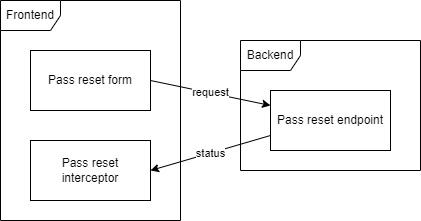

The diagram above was exported from draw.io. Its source (the exported page's mxGraphModel, read from the mxfile embedded in the PNG):
<mxGraphModel dx="782" dy="468" grid="1" gridSize="10" guides="1" tooltips="1" connect="1" arrows="1" fold="1" page="1" pageScale="1" pageWidth="850" pageHeight="1100" math="0" shadow="0">
  <root>
    <mxCell id="0" />
    <mxCell id="1" parent="0" />
    <mxCell id="QQ264aQ_Boz3PA-Y6V54-7" value="Backend" style="shape=umlFrame;whiteSpace=wrap;html=1;" parent="1" vertex="1">
      <mxGeometry x="450" y="140" width="180" height="130" as="geometry" />
    </mxCell>
    <mxCell id="QQ264aQ_Boz3PA-Y6V54-6" value="Frontend&lt;span style=&quot;color: rgba(0, 0, 0, 0); font-family: monospace; font-size: 0px; text-align: start;&quot;&gt;%3CmxGraphModel%3E%3Croot%3E%3CmxCell%20id%3D%220%22%2F%3E%3CmxCell%20id%3D%221%22%20parent%3D%220%22%2F%3E%3CmxCell%20id%3D%222%22%20value%3D%22Form%22%20style%3D%22rounded%3D0%3BwhiteSpace%3Dwrap%3Bhtml%3D1%3B%22%20vertex%3D%221%22%20parent%3D%221%22%3E%3CmxGeometry%20x%3D%2240%22%20y%3D%22160%22%20width%3D%22120%22%20height%3D%2260%22%20as%3D%22geometry%22%2F%3E%3C%2FmxCell%3E%3C%2Froot%3E%3C%2FmxGraphModel%3E&lt;/span&gt;" style="shape=umlFrame;whiteSpace=wrap;html=1;" parent="1" vertex="1">
      <mxGeometry x="210" y="100" width="180" height="220" as="geometry" />
    </mxCell>
    <mxCell id="QQ264aQ_Boz3PA-Y6V54-1" value="Pass reset form" style="rounded=0;whiteSpace=wrap;html=1;" parent="1" vertex="1">
      <mxGeometry x="240" y="150" width="120" height="60" as="geometry" />
    </mxCell>
    <mxCell id="QQ264aQ_Boz3PA-Y6V54-2" value="Pass reset endpoint" style="rounded=0;whiteSpace=wrap;html=1;" parent="1" vertex="1">
      <mxGeometry x="480" y="190" width="120" height="60" as="geometry" />
    </mxCell>
    <mxCell id="QQ264aQ_Boz3PA-Y6V54-3" value="Pass reset &lt;br&gt;interceptor" style="rounded=0;whiteSpace=wrap;html=1;" parent="1" vertex="1">
      <mxGeometry x="240" y="240" width="120" height="60" as="geometry" />
    </mxCell>
    <mxCell id="QQ264aQ_Boz3PA-Y6V54-4" value="request" style="endArrow=classic;html=1;rounded=0;exitX=1;exitY=0.5;exitDx=0;exitDy=0;entryX=0;entryY=0.25;entryDx=0;entryDy=0;" parent="1" source="QQ264aQ_Boz3PA-Y6V54-1" target="QQ264aQ_Boz3PA-Y6V54-2" edge="1">
      <mxGeometry width="50" height="50" relative="1" as="geometry">
        <mxPoint x="580" y="260" as="sourcePoint" />
        <mxPoint x="630" y="210" as="targetPoint" />
      </mxGeometry>
    </mxCell>
    <mxCell id="QQ264aQ_Boz3PA-Y6V54-5" value="status" style="endArrow=classic;html=1;rounded=0;exitX=0;exitY=0.75;exitDx=0;exitDy=0;entryX=1;entryY=0.5;entryDx=0;entryDy=0;" parent="1" source="QQ264aQ_Boz3PA-Y6V54-2" target="QQ264aQ_Boz3PA-Y6V54-3" edge="1">
      <mxGeometry width="50" height="50" relative="1" as="geometry">
        <mxPoint x="580" y="260" as="sourcePoint" />
        <mxPoint x="630" y="210" as="targetPoint" />
      </mxGeometry>
    </mxCell>
  </root>
</mxGraphModel>